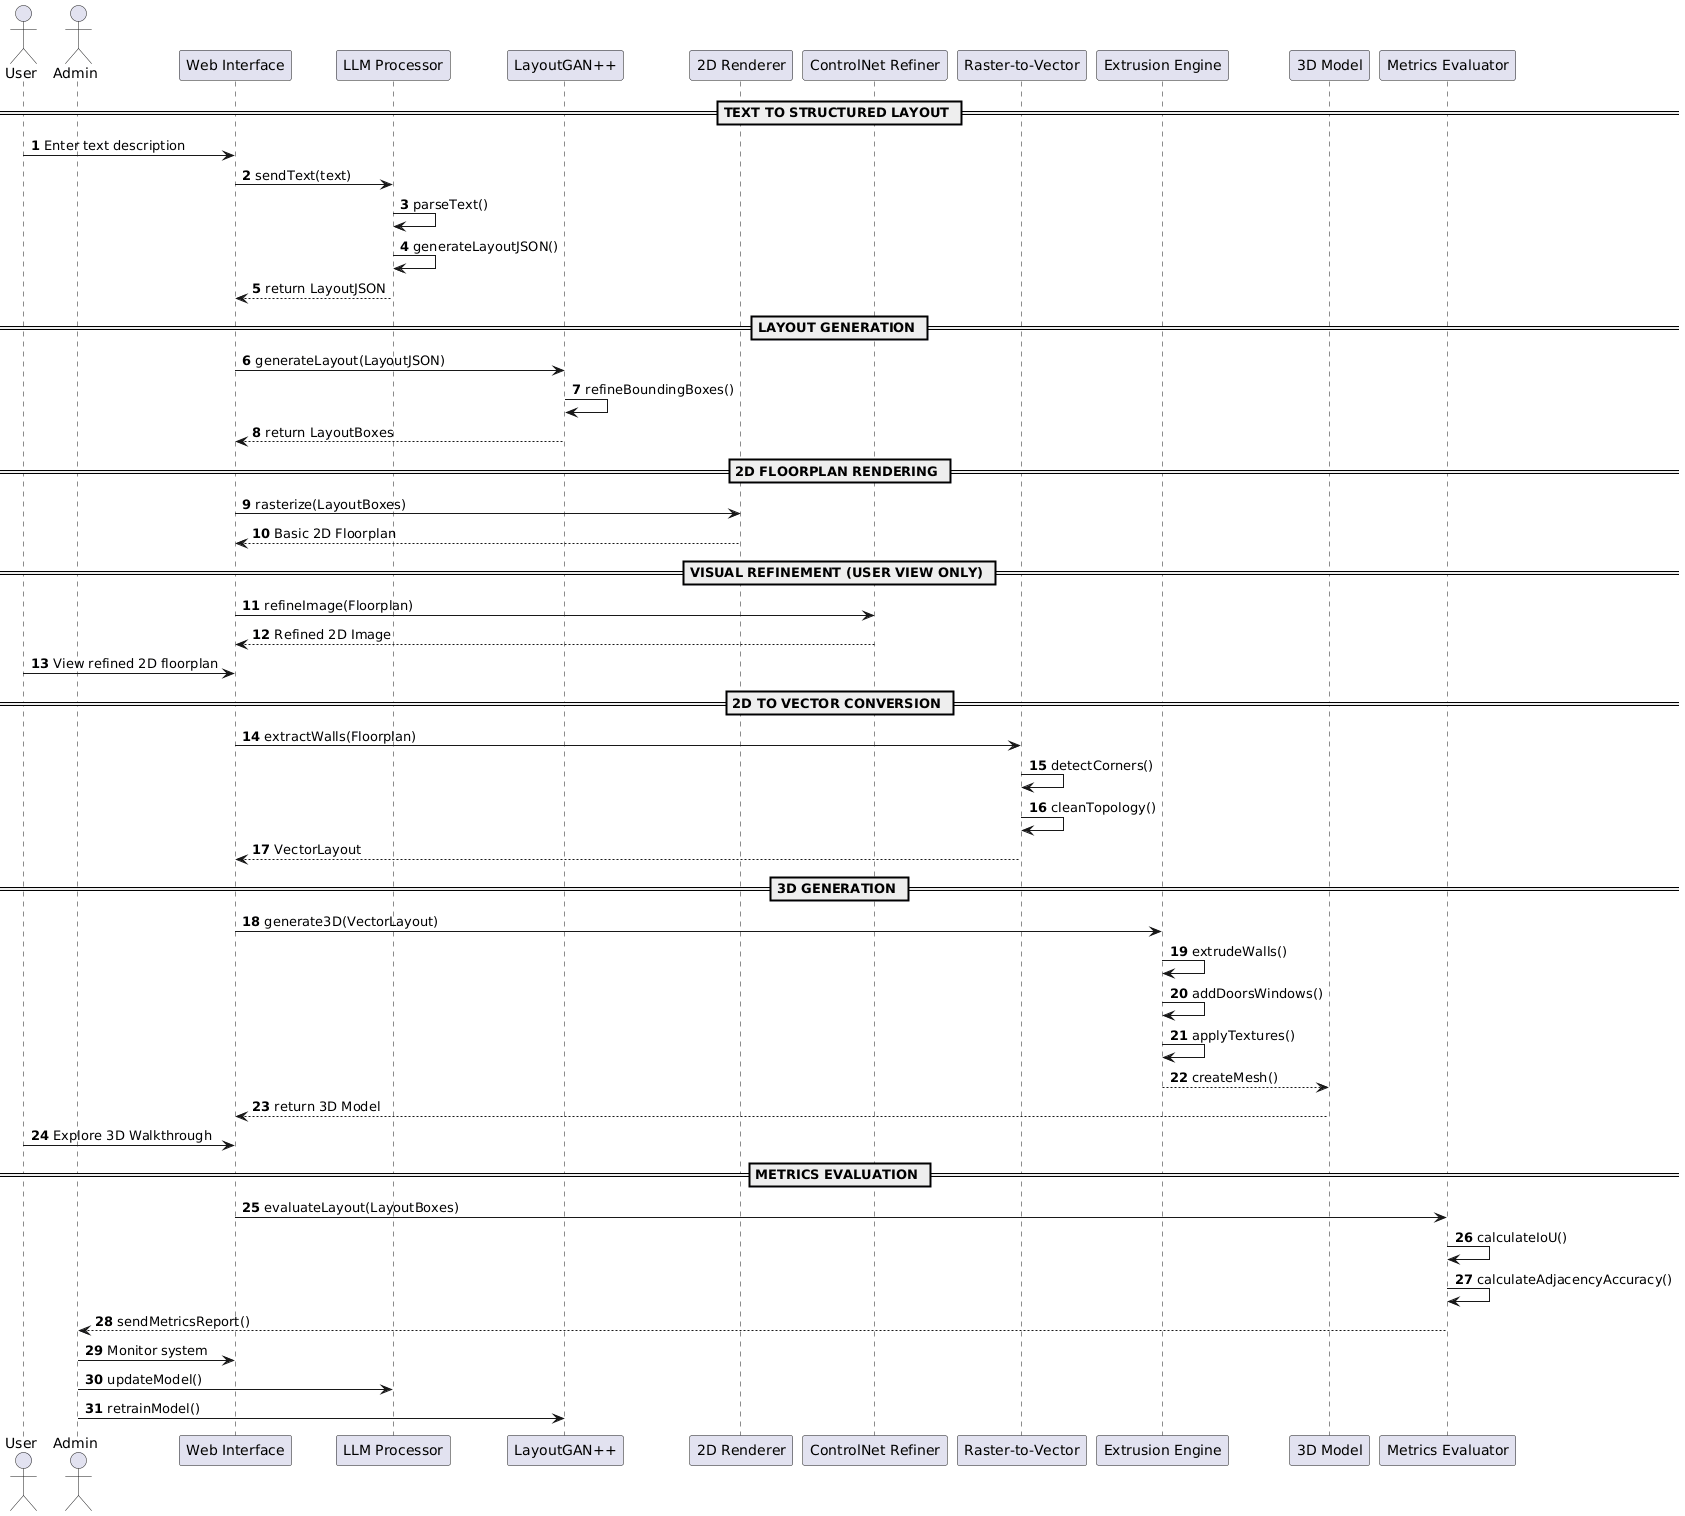

The diagram above was rendered by PlantUML. Its source (embedded in the PNG):
@startuml
autonumber
actor User
actor Admin

participant "Web Interface" as UI
participant "LLM Processor" as LLM
participant "LayoutGAN++" as LG
participant "2D Renderer" as R2D
participant "ControlNet Refiner" as CN
participant "Raster-to-Vector" as R2V
participant "Extrusion Engine" as EX
participant "3D Model" as M3D
participant "Metrics Evaluator" as MET

== TEXT TO STRUCTURED LAYOUT ==

User -> UI : Enter text description
UI -> LLM : sendText(text)
LLM -> LLM : parseText()
LLM -> LLM : generateLayoutJSON()
LLM --> UI : return LayoutJSON

== LAYOUT GENERATION ==

UI -> LG : generateLayout(LayoutJSON)
LG -> LG : refineBoundingBoxes()
LG --> UI : return LayoutBoxes

== 2D FLOORPLAN RENDERING ==

UI -> R2D : rasterize(LayoutBoxes)
R2D --> UI : Basic 2D Floorplan

== VISUAL REFINEMENT (USER VIEW ONLY) ==

UI -> CN : refineImage(Floorplan)
CN --> UI : Refined 2D Image

User -> UI : View refined 2D floorplan

== 2D TO VECTOR CONVERSION ==

UI -> R2V : extractWalls(Floorplan)
R2V -> R2V : detectCorners()
R2V -> R2V : cleanTopology()
R2V --> UI : VectorLayout

== 3D GENERATION ==

UI -> EX : generate3D(VectorLayout)
EX -> EX : extrudeWalls()
EX -> EX : addDoorsWindows()
EX -> EX : applyTextures()
EX --> M3D : createMesh()

M3D --> UI : return 3D Model
User -> UI : Explore 3D Walkthrough

== METRICS EVALUATION ==

UI -> MET : evaluateLayout(LayoutBoxes)
MET -> MET : calculateIoU()
MET -> MET : calculateAdjacencyAccuracy()
MET --> Admin : sendMetricsReport()

Admin -> UI : Monitor system
Admin -> LLM : updateModel()
Admin -> LG : retrainModel()
@enduml